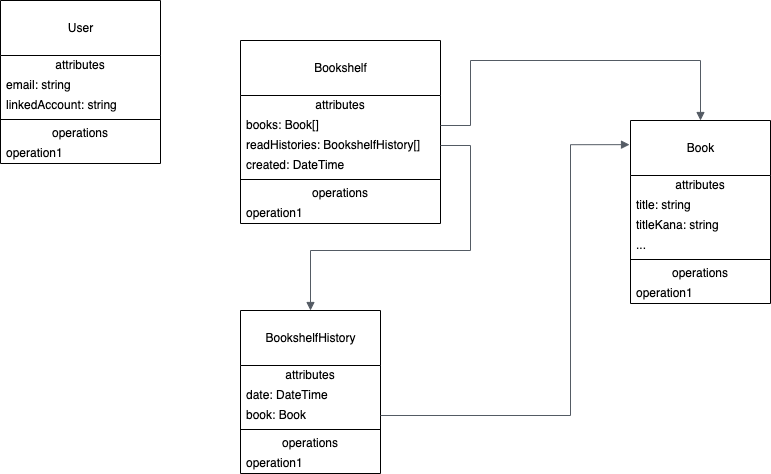

The diagram above was exported from draw.io. Its source (the exported page's mxGraphModel, read from the mxfile embedded in the PNG):
<mxGraphModel dx="569" dy="579" grid="1" gridSize="10" guides="1" tooltips="1" connect="1" arrows="1" fold="1" page="1" pageScale="1" pageWidth="827" pageHeight="1169" background="#FFFFFF" math="0" shadow="0">
  <root>
    <mxCell id="0" />
    <mxCell id="1" parent="0" />
    <mxCell id="4" value="&lt;br&gt;Book" style="swimlane;fontStyle=0;align=center;verticalAlign=top;childLayout=stackLayout;horizontal=1;startSize=55;horizontalStack=0;resizeParent=1;resizeParentMax=0;resizeLast=0;collapsible=0;marginBottom=0;html=1;" parent="1" vertex="1">
      <mxGeometry x="680" y="150" width="140" height="183" as="geometry" />
    </mxCell>
    <mxCell id="5" value="attributes" style="text;html=1;strokeColor=none;fillColor=none;align=center;verticalAlign=middle;spacingLeft=4;spacingRight=4;overflow=hidden;rotatable=0;points=[[0,0.5],[1,0.5]];portConstraint=eastwest;" parent="4" vertex="1">
      <mxGeometry y="55" width="140" height="20" as="geometry" />
    </mxCell>
    <mxCell id="12" value="title: string" style="text;html=1;strokeColor=none;fillColor=none;align=left;verticalAlign=middle;spacingLeft=4;spacingRight=4;overflow=hidden;rotatable=0;points=[[0,0.5],[1,0.5]];portConstraint=eastwest;" parent="4" vertex="1">
      <mxGeometry y="75" width="140" height="20" as="geometry" />
    </mxCell>
    <mxCell id="14" value="titleKana: string" style="text;html=1;strokeColor=none;fillColor=none;align=left;verticalAlign=middle;spacingLeft=4;spacingRight=4;overflow=hidden;rotatable=0;points=[[0,0.5],[1,0.5]];portConstraint=eastwest;" parent="4" vertex="1">
      <mxGeometry y="95" width="140" height="20" as="geometry" />
    </mxCell>
    <mxCell id="13" value="..." style="text;html=1;strokeColor=none;fillColor=none;align=left;verticalAlign=middle;spacingLeft=4;spacingRight=4;overflow=hidden;rotatable=0;points=[[0,0.5],[1,0.5]];portConstraint=eastwest;" parent="4" vertex="1">
      <mxGeometry y="115" width="140" height="20" as="geometry" />
    </mxCell>
    <mxCell id="9" value="" style="line;strokeWidth=1;fillColor=none;align=left;verticalAlign=middle;spacingTop=-1;spacingLeft=3;spacingRight=3;rotatable=0;labelPosition=right;points=[];portConstraint=eastwest;" parent="4" vertex="1">
      <mxGeometry y="135" width="140" height="8" as="geometry" />
    </mxCell>
    <mxCell id="10" value="operations" style="text;html=1;strokeColor=none;fillColor=none;align=center;verticalAlign=middle;spacingLeft=4;spacingRight=4;overflow=hidden;rotatable=0;points=[[0,0.5],[1,0.5]];portConstraint=eastwest;" parent="4" vertex="1">
      <mxGeometry y="143" width="140" height="20" as="geometry" />
    </mxCell>
    <mxCell id="11" value="operation1" style="text;html=1;strokeColor=none;fillColor=none;align=left;verticalAlign=middle;spacingLeft=4;spacingRight=4;overflow=hidden;rotatable=0;points=[[0,0.5],[1,0.5]];portConstraint=eastwest;" parent="4" vertex="1">
      <mxGeometry y="163" width="140" height="20" as="geometry" />
    </mxCell>
    <mxCell id="15" value="&lt;br&gt;User" style="swimlane;fontStyle=0;align=center;verticalAlign=top;childLayout=stackLayout;horizontal=1;startSize=55;horizontalStack=0;resizeParent=1;resizeParentMax=0;resizeLast=0;collapsible=0;marginBottom=0;html=1;" parent="1" vertex="1">
      <mxGeometry x="50" y="30" width="160" height="163" as="geometry" />
    </mxCell>
    <mxCell id="16" value="attributes" style="text;html=1;strokeColor=none;fillColor=none;align=center;verticalAlign=middle;spacingLeft=4;spacingRight=4;overflow=hidden;rotatable=0;points=[[0,0.5],[1,0.5]];portConstraint=eastwest;" parent="15" vertex="1">
      <mxGeometry y="55" width="160" height="20" as="geometry" />
    </mxCell>
    <mxCell id="18" value="email: string" style="text;html=1;strokeColor=none;fillColor=none;align=left;verticalAlign=middle;spacingLeft=4;spacingRight=4;overflow=hidden;rotatable=0;points=[[0,0.5],[1,0.5]];portConstraint=eastwest;" parent="15" vertex="1">
      <mxGeometry y="75" width="160" height="20" as="geometry" />
    </mxCell>
    <mxCell id="19" value="linkedAccount: string" style="text;html=1;strokeColor=none;fillColor=none;align=left;verticalAlign=middle;spacingLeft=4;spacingRight=4;overflow=hidden;rotatable=0;points=[[0,0.5],[1,0.5]];portConstraint=eastwest;" parent="15" vertex="1">
      <mxGeometry y="95" width="160" height="20" as="geometry" />
    </mxCell>
    <mxCell id="21" value="" style="line;strokeWidth=1;fillColor=none;align=left;verticalAlign=middle;spacingTop=-1;spacingLeft=3;spacingRight=3;rotatable=0;labelPosition=right;points=[];portConstraint=eastwest;" parent="15" vertex="1">
      <mxGeometry y="115" width="160" height="8" as="geometry" />
    </mxCell>
    <mxCell id="22" value="operations" style="text;html=1;strokeColor=none;fillColor=none;align=center;verticalAlign=middle;spacingLeft=4;spacingRight=4;overflow=hidden;rotatable=0;points=[[0,0.5],[1,0.5]];portConstraint=eastwest;" parent="15" vertex="1">
      <mxGeometry y="123" width="160" height="20" as="geometry" />
    </mxCell>
    <mxCell id="23" value="operation1" style="text;html=1;strokeColor=none;fillColor=none;align=left;verticalAlign=middle;spacingLeft=4;spacingRight=4;overflow=hidden;rotatable=0;points=[[0,0.5],[1,0.5]];portConstraint=eastwest;" parent="15" vertex="1">
      <mxGeometry y="143" width="160" height="20" as="geometry" />
    </mxCell>
    <mxCell id="33" value="&lt;br&gt;Bookshelf" style="swimlane;fontStyle=0;align=center;verticalAlign=top;childLayout=stackLayout;horizontal=1;startSize=55;horizontalStack=0;resizeParent=1;resizeParentMax=0;resizeLast=0;collapsible=0;marginBottom=0;html=1;" parent="1" vertex="1">
      <mxGeometry x="290" y="70" width="200" height="183" as="geometry" />
    </mxCell>
    <mxCell id="34" value="attributes" style="text;html=1;strokeColor=none;fillColor=none;align=center;verticalAlign=middle;spacingLeft=4;spacingRight=4;overflow=hidden;rotatable=0;points=[[0,0.5],[1,0.5]];portConstraint=eastwest;" parent="33" vertex="1">
      <mxGeometry y="55" width="200" height="20" as="geometry" />
    </mxCell>
    <mxCell id="35" value="books: Book[]" style="text;html=1;strokeColor=none;fillColor=none;align=left;verticalAlign=middle;spacingLeft=4;spacingRight=4;overflow=hidden;rotatable=0;points=[[0,0.5],[1,0.5]];portConstraint=eastwest;" parent="33" vertex="1">
      <mxGeometry y="75" width="200" height="20" as="geometry" />
    </mxCell>
    <mxCell id="64" value="readHistories: BookshelfHistory[]" style="text;html=1;strokeColor=none;fillColor=none;align=left;verticalAlign=middle;spacingLeft=4;spacingRight=4;overflow=hidden;rotatable=0;points=[[0,0.5],[1,0.5]];portConstraint=eastwest;" parent="33" vertex="1">
      <mxGeometry y="95" width="200" height="20" as="geometry" />
    </mxCell>
    <mxCell id="36" value="created: DateTime" style="text;html=1;strokeColor=none;fillColor=none;align=left;verticalAlign=middle;spacingLeft=4;spacingRight=4;overflow=hidden;rotatable=0;points=[[0,0.5],[1,0.5]];portConstraint=eastwest;" parent="33" vertex="1">
      <mxGeometry y="115" width="200" height="20" as="geometry" />
    </mxCell>
    <mxCell id="39" value="" style="line;strokeWidth=1;fillColor=none;align=left;verticalAlign=middle;spacingTop=-1;spacingLeft=3;spacingRight=3;rotatable=0;labelPosition=right;points=[];portConstraint=eastwest;" parent="33" vertex="1">
      <mxGeometry y="135" width="200" height="8" as="geometry" />
    </mxCell>
    <mxCell id="40" value="operations" style="text;html=1;strokeColor=none;fillColor=none;align=center;verticalAlign=middle;spacingLeft=4;spacingRight=4;overflow=hidden;rotatable=0;points=[[0,0.5],[1,0.5]];portConstraint=eastwest;" parent="33" vertex="1">
      <mxGeometry y="143" width="200" height="20" as="geometry" />
    </mxCell>
    <mxCell id="41" value="operation1" style="text;html=1;strokeColor=none;fillColor=none;align=left;verticalAlign=middle;spacingLeft=4;spacingRight=4;overflow=hidden;rotatable=0;points=[[0,0.5],[1,0.5]];portConstraint=eastwest;" parent="33" vertex="1">
      <mxGeometry y="163" width="200" height="20" as="geometry" />
    </mxCell>
    <mxCell id="42" value="&lt;br&gt;BookshelfHistory" style="swimlane;fontStyle=0;align=center;verticalAlign=top;childLayout=stackLayout;horizontal=1;startSize=55;horizontalStack=0;resizeParent=1;resizeParentMax=0;resizeLast=0;collapsible=0;marginBottom=0;html=1;" parent="1" vertex="1">
      <mxGeometry x="290" y="340" width="140" height="163" as="geometry" />
    </mxCell>
    <mxCell id="43" value="attributes" style="text;html=1;strokeColor=none;fillColor=none;align=center;verticalAlign=middle;spacingLeft=4;spacingRight=4;overflow=hidden;rotatable=0;points=[[0,0.5],[1,0.5]];portConstraint=eastwest;" parent="42" vertex="1">
      <mxGeometry y="55" width="140" height="20" as="geometry" />
    </mxCell>
    <mxCell id="44" value="date: DateTime" style="text;html=1;strokeColor=none;fillColor=none;align=left;verticalAlign=middle;spacingLeft=4;spacingRight=4;overflow=hidden;rotatable=0;points=[[0,0.5],[1,0.5]];portConstraint=eastwest;" parent="42" vertex="1">
      <mxGeometry y="75" width="140" height="20" as="geometry" />
    </mxCell>
    <mxCell id="45" value="book: Book" style="text;html=1;strokeColor=none;fillColor=none;align=left;verticalAlign=middle;spacingLeft=4;spacingRight=4;overflow=hidden;rotatable=0;points=[[0,0.5],[1,0.5]];portConstraint=eastwest;" parent="42" vertex="1">
      <mxGeometry y="95" width="140" height="20" as="geometry" />
    </mxCell>
    <mxCell id="48" value="" style="line;strokeWidth=1;fillColor=none;align=left;verticalAlign=middle;spacingTop=-1;spacingLeft=3;spacingRight=3;rotatable=0;labelPosition=right;points=[];portConstraint=eastwest;" parent="42" vertex="1">
      <mxGeometry y="115" width="140" height="8" as="geometry" />
    </mxCell>
    <mxCell id="49" value="operations" style="text;html=1;strokeColor=none;fillColor=none;align=center;verticalAlign=middle;spacingLeft=4;spacingRight=4;overflow=hidden;rotatable=0;points=[[0,0.5],[1,0.5]];portConstraint=eastwest;" parent="42" vertex="1">
      <mxGeometry y="123" width="140" height="20" as="geometry" />
    </mxCell>
    <mxCell id="50" value="operation1" style="text;html=1;strokeColor=none;fillColor=none;align=left;verticalAlign=middle;spacingLeft=4;spacingRight=4;overflow=hidden;rotatable=0;points=[[0,0.5],[1,0.5]];portConstraint=eastwest;" parent="42" vertex="1">
      <mxGeometry y="143" width="140" height="20" as="geometry" />
    </mxCell>
    <mxCell id="60" value="" style="edgeStyle=orthogonalEdgeStyle;html=1;endArrow=block;elbow=vertical;startArrow=none;endFill=1;strokeColor=#545B64;rounded=0;exitX=1;exitY=0.5;exitDx=0;exitDy=0;entryX=0.5;entryY=0;entryDx=0;entryDy=0;" parent="1" source="64" target="42" edge="1">
      <mxGeometry width="100" relative="1" as="geometry">
        <mxPoint x="220" y="185" as="sourcePoint" />
        <mxPoint x="337.20000000000005" y="103.30900000000008" as="targetPoint" />
        <Array as="points">
          <mxPoint x="520" y="175" />
          <mxPoint x="520" y="280" />
          <mxPoint x="360" y="280" />
        </Array>
      </mxGeometry>
    </mxCell>
    <mxCell id="62" value="" style="edgeStyle=orthogonalEdgeStyle;html=1;endArrow=block;elbow=vertical;startArrow=none;endFill=1;strokeColor=#545B64;rounded=0;exitX=1;exitY=0.5;exitDx=0;exitDy=0;entryX=-0.007;entryY=0.132;entryDx=0;entryDy=0;entryPerimeter=0;" parent="1" source="45" target="4" edge="1">
      <mxGeometry width="100" relative="1" as="geometry">
        <mxPoint x="600" y="435" as="sourcePoint" />
        <mxPoint x="388.98" y="370.5609999999999" as="targetPoint" />
        <Array as="points">
          <mxPoint x="620" y="445" />
          <mxPoint x="620" y="174" />
        </Array>
      </mxGeometry>
    </mxCell>
    <mxCell id="63" value="" style="edgeStyle=orthogonalEdgeStyle;html=1;endArrow=block;elbow=vertical;startArrow=none;endFill=1;strokeColor=#545B64;rounded=0;exitX=1;exitY=0.5;exitDx=0;exitDy=0;entryX=0.5;entryY=0;entryDx=0;entryDy=0;" parent="1" source="35" target="4" edge="1">
      <mxGeometry width="100" relative="1" as="geometry">
        <mxPoint x="560.0000000000002" y="425" as="sourcePoint" />
        <mxPoint x="505" y="350" as="targetPoint" />
        <Array as="points">
          <mxPoint x="520" y="155" />
          <mxPoint x="520" y="90" />
          <mxPoint x="750" y="90" />
        </Array>
      </mxGeometry>
    </mxCell>
  </root>
</mxGraphModel>